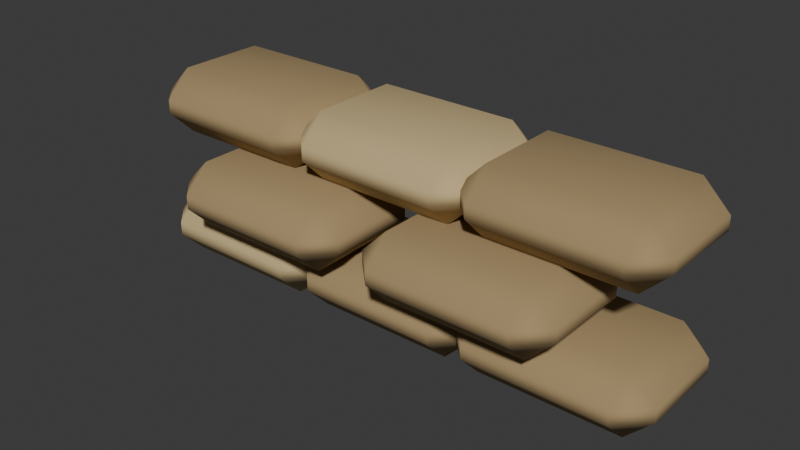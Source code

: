 # Source: sandbag.blend  (saved by Blender 5.2.45; exported with 4.5.12 LTS)
import bpy
from mathutils import Matrix  # noqa: F401  (used for matrix-valued properties, if any)

bpy.ops.wm.read_factory_settings(use_empty=True)
scene = bpy.context.scene
scene.name = 'Scene'

# ---- collections
col_collection = bpy.data.collections.new('Collection'); scene.collection.children.link(col_collection)

# ---- materials (node trees are filled in below, after node groups)
mat_sand_light = bpy.data.materials.new('sand_light')
mat_sand_light.diffuse_color = (0.5647, 0.4287, 0.2159, 1.0)
mat_sand = bpy.data.materials.new('sand')
mat_sand.diffuse_color = (0.3763, 0.2664, 0.1274, 1.0)

# ---- material node trees
mat_sand_light.use_nodes = True; mat_sand_light.node_tree.nodes.clear()
_N = mat_sand_light.node_tree.nodes; _L = mat_sand_light.node_tree.links
n0 = _N.new('ShaderNodeBsdfPrincipled'); n0.name = 'Principled BSDF'; n0.location = (-200, 100)
n0.inputs[0].default_value = (0.5647, 0.4287, 0.2159, 1.0)
n0.inputs[2].default_value = 0.88
n0.inputs[10].default_value = 0.005
n1 = _N.new('ShaderNodeOutputMaterial'); n1.name = 'Material Output'; n1.location = (200, 100)
_L.new(n0.outputs[0], n1.inputs[0])
n1.is_active_output = True
mat_sand.use_nodes = True; mat_sand.node_tree.nodes.clear()
_N = mat_sand.node_tree.nodes; _L = mat_sand.node_tree.links
n0 = _N.new('ShaderNodeBsdfPrincipled'); n0.name = 'Principled BSDF'; n0.location = (-200, 100)
n0.inputs[0].default_value = (0.3763, 0.2664, 0.1274, 1.0)
n0.inputs[2].default_value = 0.88
n0.inputs[10].default_value = 0.005
n1 = _N.new('ShaderNodeOutputMaterial'); n1.name = 'Material Output'; n1.location = (200, 100)
_L.new(n0.outputs[0], n1.inputs[0])
n1.is_active_output = True

# ---- world
world_world = bpy.data.worlds.new('World'); scene.world = world_world
world_world.use_nodes = True; world_world.node_tree.nodes.clear()
_N = world_world.node_tree.nodes; _L = world_world.node_tree.links
n0 = _N.new('ShaderNodeOutputWorld'); n0.name = 'World Output'; n0.location = (200, 100)
n1 = _N.new('ShaderNodeBackground'); n1.name = 'Background'; n1.location = (-200, 100)
n1.inputs[0].default_value = (0.05088, 0.05088, 0.05088, 1.0)
_L.new(n1.outputs[0], n0.inputs[0])
n0.is_active_output = True
world_world.color = (0.05088, 0.05088, 0.05088)
world_world.sun_shadow_jitter_overblur = 0.0

# ---- meshes
me_cube_137 = bpy.data.meshes.new('Cube.137')
me_cube_137.from_pydata([(-0.215, -0.135, -0.1), (-0.215, -0.215, -0.02), (-0.295, -0.135, -0.02), (-0.215, -0.215, 0.02), (-0.215, -0.135, 0.1), (-0.295, -0.135, 0.02), (-0.215, 0.135, -0.1), (-0.295, 0.135, -0.02), (-0.215, 0.215, -0.02), (-0.215, 0.135, 0.1), (-0.215, 0.215, 0.02), (-0.295, 0.135, 0.02), (0.215, -0.135, -0.1), (0.295, -0.135, -0.02), (0.215, -0.215, -0.02), (0.215, -0.135, 0.1), (0.215, -0.215, 0.02), (0.295, -0.135, 0.02), (0.215, 0.135, -0.1), (0.215, 0.215, -0.02), (0.295, 0.135, -0.02), (0.215, 0.135, 0.1), (0.295, 0.135, 0.02), (0.215, 0.215, 0.02)], [], [(0, 1, 2), (3, 4, 5), (6, 7, 8), (9, 10, 11), (12, 13, 14), (15, 16, 17), (18, 19, 20), (21, 22, 23), (6, 0, 2, 7), (1, 3, 5, 2), (4, 9, 11, 5), (10, 8, 7, 11), (18, 6, 8, 19), (9, 21, 23, 10), (22, 20, 19, 23), (12, 18, 20, 13), (21, 15, 17, 22), (16, 14, 13, 17), (0, 12, 14, 1), (15, 4, 3, 16), (6, 18, 12, 0), (2, 5, 11, 7), (14, 16, 3, 1), (21, 9, 4, 15), (8, 10, 23, 19), (20, 22, 17, 13)])
_uv = me_cube_137.uv_layers.new(name='UVMap')
_uv.uv.foreach_set('vector', [0.1589, 0.7035, 0.1589, 0.75, 0.125, 0.7035, 0.525, 0.0, 0.625, 0.04651, 0.525, 0.04651, 0.1589, 0.5465, 0.125, 0.5465, 0.1589, 0.5, 0.625, 0.2303, 0.525, 0.2754, 0.525, 0.2035, 0.3411, 0.7035, 0.45, 0.7035, 0.4081, 0.7669, 0.6419, 0.7437, 0.525, 0.7839, 0.525, 0.7151, 0.3411, 0.5465, 0.4081, 0.4831, 0.45, 0.5465, 0.6419, 0.5063, 0.525, 0.5349, 0.525, 0.4661, 0.1589, 0.5465, 0.1589, 0.7035, 0.125, 0.7035, 0.125, 0.5465, 0.475, 0.0, 0.525, 0.0, 0.525, 0.04651, 0.475, 0.04651, 0.625, 0.04651, 0.625, 0.2303, 0.525, 0.2035, 0.525, 0.04651, 0.525, 0.2754, 0.475, 0.2839, 0.475, 0.2035, 0.525, 0.2035, 0.3411, 0.5465, 0.1589, 0.5465, 0.1589, 0.5, 0.4081, 0.4831, 0.625, 0.2303, 0.6419, 0.5063, 0.525, 0.4661, 0.525, 0.2754, 0.525, 0.5349, 0.45, 0.5465, 0.4081, 0.4831, 0.525, 0.4661, 0.3411, 0.7035, 0.3411, 0.5465, 0.45, 0.5465, 0.45, 0.7035, 0.6419, 0.5063, 0.6419, 0.7437, 0.525, 0.7151, 0.525, 0.5349, 0.525, 0.7839, 0.4081, 0.7669, 0.45, 0.7035, 0.525, 0.7151, 0.1589, 0.7035, 0.3411, 0.7035, 0.4081, 0.7669, 0.1589, 0.75, 0.6419, 0.7437, 0.625, 0.9661, 0.525, 0.9661, 0.525, 0.7839, 0.1589, 0.5465, 0.3411, 0.5465, 0.3411, 0.7035, 0.1589, 0.7035, 0.475, 0.04651, 0.525, 0.04651, 0.525, 0.2035, 0.475, 0.2035, 0.4081, 0.7669, 0.525, 0.7839, 0.525, 0.9661, 0.475, 0.9661, 0.6419, 0.5063, 0.8411, 0.5465, 0.8411, 0.7035, 0.6419, 0.7437, 0.475, 0.2839, 0.525, 0.2754, 0.525, 0.4661, 0.4081, 0.4831, 0.45, 0.5465, 0.525, 0.5349, 0.525, 0.7151, 0.45, 0.7035])
me_cube_137.materials.append(mat_sand_light)
me_cube_137.update()
me_cube_138 = bpy.data.meshes.new('Cube.138')
me_cube_138.from_pydata([(-0.215, -0.135, -0.1), (-0.215, -0.215, -0.02), (-0.295, -0.135, -0.02), (-0.215, -0.215, 0.02), (-0.215, -0.135, 0.1), (-0.295, -0.135, 0.02), (-0.215, 0.135, -0.1), (-0.295, 0.135, -0.02), (-0.215, 0.215, -0.02), (-0.215, 0.135, 0.1), (-0.215, 0.215, 0.02), (-0.295, 0.135, 0.02), (0.215, -0.135, -0.1), (0.295, -0.135, -0.02), (0.215, -0.215, -0.02), (0.215, -0.135, 0.1), (0.215, -0.215, 0.02), (0.295, -0.135, 0.02), (0.215, 0.135, -0.1), (0.215, 0.215, -0.02), (0.295, 0.135, -0.02), (0.215, 0.135, 0.1), (0.295, 0.135, 0.02), (0.215, 0.215, 0.02)], [], [(0, 1, 2), (3, 4, 5), (6, 7, 8), (9, 10, 11), (12, 13, 14), (15, 16, 17), (18, 19, 20), (21, 22, 23), (6, 0, 2, 7), (1, 3, 5, 2), (4, 9, 11, 5), (10, 8, 7, 11), (18, 6, 8, 19), (9, 21, 23, 10), (22, 20, 19, 23), (12, 18, 20, 13), (21, 15, 17, 22), (16, 14, 13, 17), (0, 12, 14, 1), (15, 4, 3, 16), (6, 18, 12, 0), (2, 5, 11, 7), (14, 16, 3, 1), (21, 9, 4, 15), (8, 10, 23, 19), (20, 22, 17, 13)])
_uv = me_cube_138.uv_layers.new(name='UVMap')
_uv.uv.foreach_set('vector', [0.1589, 0.7035, 0.1589, 0.75, 0.125, 0.7035, 0.525, 0.0, 0.625, 0.04651, 0.525, 0.04651, 0.1589, 0.5465, 0.125, 0.5465, 0.1589, 0.5, 0.625, 0.2303, 0.525, 0.2754, 0.525, 0.2035, 0.3411, 0.7035, 0.45, 0.7035, 0.4081, 0.7669, 0.6419, 0.7437, 0.525, 0.7839, 0.525, 0.7151, 0.3411, 0.5465, 0.4081, 0.4831, 0.45, 0.5465, 0.6419, 0.5063, 0.525, 0.5349, 0.525, 0.4661, 0.1589, 0.5465, 0.1589, 0.7035, 0.125, 0.7035, 0.125, 0.5465, 0.475, 0.0, 0.525, 0.0, 0.525, 0.04651, 0.475, 0.04651, 0.625, 0.04651, 0.625, 0.2303, 0.525, 0.2035, 0.525, 0.04651, 0.525, 0.2754, 0.475, 0.2839, 0.475, 0.2035, 0.525, 0.2035, 0.3411, 0.5465, 0.1589, 0.5465, 0.1589, 0.5, 0.4081, 0.4831, 0.625, 0.2303, 0.6419, 0.5063, 0.525, 0.4661, 0.525, 0.2754, 0.525, 0.5349, 0.45, 0.5465, 0.4081, 0.4831, 0.525, 0.4661, 0.3411, 0.7035, 0.3411, 0.5465, 0.45, 0.5465, 0.45, 0.7035, 0.6419, 0.5063, 0.6419, 0.7437, 0.525, 0.7151, 0.525, 0.5349, 0.525, 0.7839, 0.4081, 0.7669, 0.45, 0.7035, 0.525, 0.7151, 0.1589, 0.7035, 0.3411, 0.7035, 0.4081, 0.7669, 0.1589, 0.75, 0.6419, 0.7437, 0.625, 0.9661, 0.525, 0.9661, 0.525, 0.7839, 0.1589, 0.5465, 0.3411, 0.5465, 0.3411, 0.7035, 0.1589, 0.7035, 0.475, 0.04651, 0.525, 0.04651, 0.525, 0.2035, 0.475, 0.2035, 0.4081, 0.7669, 0.525, 0.7839, 0.525, 0.9661, 0.475, 0.9661, 0.6419, 0.5063, 0.8411, 0.5465, 0.8411, 0.7035, 0.6419, 0.7437, 0.475, 0.2839, 0.525, 0.2754, 0.525, 0.4661, 0.4081, 0.4831, 0.45, 0.5465, 0.525, 0.5349, 0.525, 0.7151, 0.45, 0.7035])
me_cube_138.materials.append(mat_sand)
me_cube_138.update()
me_cube_139 = bpy.data.meshes.new('Cube.139')
me_cube_139.from_pydata([(-0.215, -0.135, -0.1), (-0.215, -0.215, -0.02), (-0.295, -0.135, -0.02), (-0.215, -0.215, 0.02), (-0.215, -0.135, 0.1), (-0.295, -0.135, 0.02), (-0.215, 0.135, -0.1), (-0.295, 0.135, -0.02), (-0.215, 0.215, -0.02), (-0.215, 0.135, 0.1), (-0.215, 0.215, 0.02), (-0.295, 0.135, 0.02), (0.215, -0.135, -0.1), (0.295, -0.135, -0.02), (0.215, -0.215, -0.02), (0.215, -0.135, 0.1), (0.215, -0.215, 0.02), (0.295, -0.135, 0.02), (0.215, 0.135, -0.1), (0.215, 0.215, -0.02), (0.295, 0.135, -0.02), (0.215, 0.135, 0.1), (0.295, 0.135, 0.02), (0.215, 0.215, 0.02)], [], [(0, 1, 2), (3, 4, 5), (6, 7, 8), (9, 10, 11), (12, 13, 14), (15, 16, 17), (18, 19, 20), (21, 22, 23), (6, 0, 2, 7), (1, 3, 5, 2), (4, 9, 11, 5), (10, 8, 7, 11), (18, 6, 8, 19), (9, 21, 23, 10), (22, 20, 19, 23), (12, 18, 20, 13), (21, 15, 17, 22), (16, 14, 13, 17), (0, 12, 14, 1), (15, 4, 3, 16), (6, 18, 12, 0), (2, 5, 11, 7), (14, 16, 3, 1), (21, 9, 4, 15), (8, 10, 23, 19), (20, 22, 17, 13)])
_uv = me_cube_139.uv_layers.new(name='UVMap')
_uv.uv.foreach_set('vector', [0.1589, 0.7035, 0.1589, 0.75, 0.125, 0.7035, 0.525, 0.0, 0.625, 0.04651, 0.525, 0.04651, 0.1589, 0.5465, 0.125, 0.5465, 0.1589, 0.5, 0.625, 0.2303, 0.525, 0.2754, 0.525, 0.2035, 0.3411, 0.7035, 0.45, 0.7035, 0.4081, 0.7669, 0.6419, 0.7437, 0.525, 0.7839, 0.525, 0.7151, 0.3411, 0.5465, 0.4081, 0.4831, 0.45, 0.5465, 0.6419, 0.5063, 0.525, 0.5349, 0.525, 0.4661, 0.1589, 0.5465, 0.1589, 0.7035, 0.125, 0.7035, 0.125, 0.5465, 0.475, 0.0, 0.525, 0.0, 0.525, 0.04651, 0.475, 0.04651, 0.625, 0.04651, 0.625, 0.2303, 0.525, 0.2035, 0.525, 0.04651, 0.525, 0.2754, 0.475, 0.2839, 0.475, 0.2035, 0.525, 0.2035, 0.3411, 0.5465, 0.1589, 0.5465, 0.1589, 0.5, 0.4081, 0.4831, 0.625, 0.2303, 0.6419, 0.5063, 0.525, 0.4661, 0.525, 0.2754, 0.525, 0.5349, 0.45, 0.5465, 0.4081, 0.4831, 0.525, 0.4661, 0.3411, 0.7035, 0.3411, 0.5465, 0.45, 0.5465, 0.45, 0.7035, 0.6419, 0.5063, 0.6419, 0.7437, 0.525, 0.7151, 0.525, 0.5349, 0.525, 0.7839, 0.4081, 0.7669, 0.45, 0.7035, 0.525, 0.7151, 0.1589, 0.7035, 0.3411, 0.7035, 0.4081, 0.7669, 0.1589, 0.75, 0.6419, 0.7437, 0.625, 0.9661, 0.525, 0.9661, 0.525, 0.7839, 0.1589, 0.5465, 0.3411, 0.5465, 0.3411, 0.7035, 0.1589, 0.7035, 0.475, 0.04651, 0.525, 0.04651, 0.525, 0.2035, 0.475, 0.2035, 0.4081, 0.7669, 0.525, 0.7839, 0.525, 0.9661, 0.475, 0.9661, 0.6419, 0.5063, 0.8411, 0.5465, 0.8411, 0.7035, 0.6419, 0.7437, 0.475, 0.2839, 0.525, 0.2754, 0.525, 0.4661, 0.4081, 0.4831, 0.45, 0.5465, 0.525, 0.5349, 0.525, 0.7151, 0.45, 0.7035])
me_cube_139.materials.append(mat_sand)
me_cube_139.update()
me_cube_140 = bpy.data.meshes.new('Cube.140')
me_cube_140.from_pydata([(-0.215, -0.135, -0.1), (-0.215, -0.215, -0.02), (-0.295, -0.135, -0.02), (-0.215, -0.215, 0.02), (-0.215, -0.135, 0.1), (-0.295, -0.135, 0.02), (-0.215, 0.135, -0.1), (-0.295, 0.135, -0.02), (-0.215, 0.215, -0.02), (-0.215, 0.135, 0.1), (-0.215, 0.215, 0.02), (-0.295, 0.135, 0.02), (0.215, -0.135, -0.1), (0.295, -0.135, -0.02), (0.215, -0.215, -0.02), (0.215, -0.135, 0.1), (0.215, -0.215, 0.02), (0.295, -0.135, 0.02), (0.215, 0.135, -0.1), (0.215, 0.215, -0.02), (0.295, 0.135, -0.02), (0.215, 0.135, 0.1), (0.295, 0.135, 0.02), (0.215, 0.215, 0.02)], [], [(0, 1, 2), (3, 4, 5), (6, 7, 8), (9, 10, 11), (12, 13, 14), (15, 16, 17), (18, 19, 20), (21, 22, 23), (6, 0, 2, 7), (1, 3, 5, 2), (4, 9, 11, 5), (10, 8, 7, 11), (18, 6, 8, 19), (9, 21, 23, 10), (22, 20, 19, 23), (12, 18, 20, 13), (21, 15, 17, 22), (16, 14, 13, 17), (0, 12, 14, 1), (15, 4, 3, 16), (6, 18, 12, 0), (2, 5, 11, 7), (14, 16, 3, 1), (21, 9, 4, 15), (8, 10, 23, 19), (20, 22, 17, 13)])
_uv = me_cube_140.uv_layers.new(name='UVMap')
_uv.uv.foreach_set('vector', [0.1589, 0.7035, 0.1589, 0.75, 0.125, 0.7035, 0.525, 0.0, 0.625, 0.04651, 0.525, 0.04651, 0.1589, 0.5465, 0.125, 0.5465, 0.1589, 0.5, 0.625, 0.2303, 0.525, 0.2754, 0.525, 0.2035, 0.3411, 0.7035, 0.45, 0.7035, 0.4081, 0.7669, 0.6419, 0.7437, 0.525, 0.7839, 0.525, 0.7151, 0.3411, 0.5465, 0.4081, 0.4831, 0.45, 0.5465, 0.6419, 0.5063, 0.525, 0.5349, 0.525, 0.4661, 0.1589, 0.5465, 0.1589, 0.7035, 0.125, 0.7035, 0.125, 0.5465, 0.475, 0.0, 0.525, 0.0, 0.525, 0.04651, 0.475, 0.04651, 0.625, 0.04651, 0.625, 0.2303, 0.525, 0.2035, 0.525, 0.04651, 0.525, 0.2754, 0.475, 0.2839, 0.475, 0.2035, 0.525, 0.2035, 0.3411, 0.5465, 0.1589, 0.5465, 0.1589, 0.5, 0.4081, 0.4831, 0.625, 0.2303, 0.6419, 0.5063, 0.525, 0.4661, 0.525, 0.2754, 0.525, 0.5349, 0.45, 0.5465, 0.4081, 0.4831, 0.525, 0.4661, 0.3411, 0.7035, 0.3411, 0.5465, 0.45, 0.5465, 0.45, 0.7035, 0.6419, 0.5063, 0.6419, 0.7437, 0.525, 0.7151, 0.525, 0.5349, 0.525, 0.7839, 0.4081, 0.7669, 0.45, 0.7035, 0.525, 0.7151, 0.1589, 0.7035, 0.3411, 0.7035, 0.4081, 0.7669, 0.1589, 0.75, 0.6419, 0.7437, 0.625, 0.9661, 0.525, 0.9661, 0.525, 0.7839, 0.1589, 0.5465, 0.3411, 0.5465, 0.3411, 0.7035, 0.1589, 0.7035, 0.475, 0.04651, 0.525, 0.04651, 0.525, 0.2035, 0.475, 0.2035, 0.4081, 0.7669, 0.525, 0.7839, 0.525, 0.9661, 0.475, 0.9661, 0.6419, 0.5063, 0.8411, 0.5465, 0.8411, 0.7035, 0.6419, 0.7437, 0.475, 0.2839, 0.525, 0.2754, 0.525, 0.4661, 0.4081, 0.4831, 0.45, 0.5465, 0.525, 0.5349, 0.525, 0.7151, 0.45, 0.7035])
me_cube_140.materials.append(mat_sand)
me_cube_140.update()
me_cube_141 = bpy.data.meshes.new('Cube.141')
me_cube_141.from_pydata([(-0.215, -0.135, -0.1), (-0.215, -0.215, -0.02), (-0.295, -0.135, -0.02), (-0.215, -0.215, 0.02), (-0.215, -0.135, 0.1), (-0.295, -0.135, 0.02), (-0.215, 0.135, -0.1), (-0.295, 0.135, -0.02), (-0.215, 0.215, -0.02), (-0.215, 0.135, 0.1), (-0.215, 0.215, 0.02), (-0.295, 0.135, 0.02), (0.215, -0.135, -0.1), (0.295, -0.135, -0.02), (0.215, -0.215, -0.02), (0.215, -0.135, 0.1), (0.215, -0.215, 0.02), (0.295, -0.135, 0.02), (0.215, 0.135, -0.1), (0.215, 0.215, -0.02), (0.295, 0.135, -0.02), (0.215, 0.135, 0.1), (0.295, 0.135, 0.02), (0.215, 0.215, 0.02)], [], [(0, 1, 2), (3, 4, 5), (6, 7, 8), (9, 10, 11), (12, 13, 14), (15, 16, 17), (18, 19, 20), (21, 22, 23), (6, 0, 2, 7), (1, 3, 5, 2), (4, 9, 11, 5), (10, 8, 7, 11), (18, 6, 8, 19), (9, 21, 23, 10), (22, 20, 19, 23), (12, 18, 20, 13), (21, 15, 17, 22), (16, 14, 13, 17), (0, 12, 14, 1), (15, 4, 3, 16), (6, 18, 12, 0), (2, 5, 11, 7), (14, 16, 3, 1), (21, 9, 4, 15), (8, 10, 23, 19), (20, 22, 17, 13)])
_uv = me_cube_141.uv_layers.new(name='UVMap')
_uv.uv.foreach_set('vector', [0.1589, 0.7035, 0.1589, 0.75, 0.125, 0.7035, 0.525, 0.0, 0.625, 0.04651, 0.525, 0.04651, 0.1589, 0.5465, 0.125, 0.5465, 0.1589, 0.5, 0.625, 0.2303, 0.525, 0.2754, 0.525, 0.2035, 0.3411, 0.7035, 0.45, 0.7035, 0.4081, 0.7669, 0.6419, 0.7437, 0.525, 0.7839, 0.525, 0.7151, 0.3411, 0.5465, 0.4081, 0.4831, 0.45, 0.5465, 0.6419, 0.5063, 0.525, 0.5349, 0.525, 0.4661, 0.1589, 0.5465, 0.1589, 0.7035, 0.125, 0.7035, 0.125, 0.5465, 0.475, 0.0, 0.525, 0.0, 0.525, 0.04651, 0.475, 0.04651, 0.625, 0.04651, 0.625, 0.2303, 0.525, 0.2035, 0.525, 0.04651, 0.525, 0.2754, 0.475, 0.2839, 0.475, 0.2035, 0.525, 0.2035, 0.3411, 0.5465, 0.1589, 0.5465, 0.1589, 0.5, 0.4081, 0.4831, 0.625, 0.2303, 0.6419, 0.5063, 0.525, 0.4661, 0.525, 0.2754, 0.525, 0.5349, 0.45, 0.5465, 0.4081, 0.4831, 0.525, 0.4661, 0.3411, 0.7035, 0.3411, 0.5465, 0.45, 0.5465, 0.45, 0.7035, 0.6419, 0.5063, 0.6419, 0.7437, 0.525, 0.7151, 0.525, 0.5349, 0.525, 0.7839, 0.4081, 0.7669, 0.45, 0.7035, 0.525, 0.7151, 0.1589, 0.7035, 0.3411, 0.7035, 0.4081, 0.7669, 0.1589, 0.75, 0.6419, 0.7437, 0.625, 0.9661, 0.525, 0.9661, 0.525, 0.7839, 0.1589, 0.5465, 0.3411, 0.5465, 0.3411, 0.7035, 0.1589, 0.7035, 0.475, 0.04651, 0.525, 0.04651, 0.525, 0.2035, 0.475, 0.2035, 0.4081, 0.7669, 0.525, 0.7839, 0.525, 0.9661, 0.475, 0.9661, 0.6419, 0.5063, 0.8411, 0.5465, 0.8411, 0.7035, 0.6419, 0.7437, 0.475, 0.2839, 0.525, 0.2754, 0.525, 0.4661, 0.4081, 0.4831, 0.45, 0.5465, 0.525, 0.5349, 0.525, 0.7151, 0.45, 0.7035])
me_cube_141.materials.append(mat_sand)
me_cube_141.update()
me_cube_142 = bpy.data.meshes.new('Cube.142')
me_cube_142.from_pydata([(-0.215, -0.135, -0.1), (-0.215, -0.215, -0.02), (-0.295, -0.135, -0.02), (-0.215, -0.215, 0.02), (-0.215, -0.135, 0.1), (-0.295, -0.135, 0.02), (-0.215, 0.135, -0.1), (-0.295, 0.135, -0.02), (-0.215, 0.215, -0.02), (-0.215, 0.135, 0.1), (-0.215, 0.215, 0.02), (-0.295, 0.135, 0.02), (0.215, -0.135, -0.1), (0.295, -0.135, -0.02), (0.215, -0.215, -0.02), (0.215, -0.135, 0.1), (0.215, -0.215, 0.02), (0.295, -0.135, 0.02), (0.215, 0.135, -0.1), (0.215, 0.215, -0.02), (0.295, 0.135, -0.02), (0.215, 0.135, 0.1), (0.295, 0.135, 0.02), (0.215, 0.215, 0.02)], [], [(0, 1, 2), (3, 4, 5), (6, 7, 8), (9, 10, 11), (12, 13, 14), (15, 16, 17), (18, 19, 20), (21, 22, 23), (6, 0, 2, 7), (1, 3, 5, 2), (4, 9, 11, 5), (10, 8, 7, 11), (18, 6, 8, 19), (9, 21, 23, 10), (22, 20, 19, 23), (12, 18, 20, 13), (21, 15, 17, 22), (16, 14, 13, 17), (0, 12, 14, 1), (15, 4, 3, 16), (6, 18, 12, 0), (2, 5, 11, 7), (14, 16, 3, 1), (21, 9, 4, 15), (8, 10, 23, 19), (20, 22, 17, 13)])
_uv = me_cube_142.uv_layers.new(name='UVMap')
_uv.uv.foreach_set('vector', [0.1589, 0.7035, 0.1589, 0.75, 0.125, 0.7035, 0.525, 0.0, 0.625, 0.04651, 0.525, 0.04651, 0.1589, 0.5465, 0.125, 0.5465, 0.1589, 0.5, 0.625, 0.2303, 0.525, 0.2754, 0.525, 0.2035, 0.3411, 0.7035, 0.45, 0.7035, 0.4081, 0.7669, 0.6419, 0.7437, 0.525, 0.7839, 0.525, 0.7151, 0.3411, 0.5465, 0.4081, 0.4831, 0.45, 0.5465, 0.6419, 0.5063, 0.525, 0.5349, 0.525, 0.4661, 0.1589, 0.5465, 0.1589, 0.7035, 0.125, 0.7035, 0.125, 0.5465, 0.475, 0.0, 0.525, 0.0, 0.525, 0.04651, 0.475, 0.04651, 0.625, 0.04651, 0.625, 0.2303, 0.525, 0.2035, 0.525, 0.04651, 0.525, 0.2754, 0.475, 0.2839, 0.475, 0.2035, 0.525, 0.2035, 0.3411, 0.5465, 0.1589, 0.5465, 0.1589, 0.5, 0.4081, 0.4831, 0.625, 0.2303, 0.6419, 0.5063, 0.525, 0.4661, 0.525, 0.2754, 0.525, 0.5349, 0.45, 0.5465, 0.4081, 0.4831, 0.525, 0.4661, 0.3411, 0.7035, 0.3411, 0.5465, 0.45, 0.5465, 0.45, 0.7035, 0.6419, 0.5063, 0.6419, 0.7437, 0.525, 0.7151, 0.525, 0.5349, 0.525, 0.7839, 0.4081, 0.7669, 0.45, 0.7035, 0.525, 0.7151, 0.1589, 0.7035, 0.3411, 0.7035, 0.4081, 0.7669, 0.1589, 0.75, 0.6419, 0.7437, 0.625, 0.9661, 0.525, 0.9661, 0.525, 0.7839, 0.1589, 0.5465, 0.3411, 0.5465, 0.3411, 0.7035, 0.1589, 0.7035, 0.475, 0.04651, 0.525, 0.04651, 0.525, 0.2035, 0.475, 0.2035, 0.4081, 0.7669, 0.525, 0.7839, 0.525, 0.9661, 0.475, 0.9661, 0.6419, 0.5063, 0.8411, 0.5465, 0.8411, 0.7035, 0.6419, 0.7437, 0.475, 0.2839, 0.525, 0.2754, 0.525, 0.4661, 0.4081, 0.4831, 0.45, 0.5465, 0.525, 0.5349, 0.525, 0.7151, 0.45, 0.7035])
me_cube_142.materials.append(mat_sand)
me_cube_142.update()
me_cube_143 = bpy.data.meshes.new('Cube.143')
me_cube_143.from_pydata([(-0.215, -0.135, -0.1), (-0.215, -0.215, -0.02), (-0.295, -0.135, -0.02), (-0.215, -0.215, 0.02), (-0.215, -0.135, 0.1), (-0.295, -0.135, 0.02), (-0.215, 0.135, -0.1), (-0.295, 0.135, -0.02), (-0.215, 0.215, -0.02), (-0.215, 0.135, 0.1), (-0.215, 0.215, 0.02), (-0.295, 0.135, 0.02), (0.215, -0.135, -0.1), (0.295, -0.135, -0.02), (0.215, -0.215, -0.02), (0.215, -0.135, 0.1), (0.215, -0.215, 0.02), (0.295, -0.135, 0.02), (0.215, 0.135, -0.1), (0.215, 0.215, -0.02), (0.295, 0.135, -0.02), (0.215, 0.135, 0.1), (0.295, 0.135, 0.02), (0.215, 0.215, 0.02)], [], [(0, 1, 2), (3, 4, 5), (6, 7, 8), (9, 10, 11), (12, 13, 14), (15, 16, 17), (18, 19, 20), (21, 22, 23), (6, 0, 2, 7), (1, 3, 5, 2), (4, 9, 11, 5), (10, 8, 7, 11), (18, 6, 8, 19), (9, 21, 23, 10), (22, 20, 19, 23), (12, 18, 20, 13), (21, 15, 17, 22), (16, 14, 13, 17), (0, 12, 14, 1), (15, 4, 3, 16), (6, 18, 12, 0), (2, 5, 11, 7), (14, 16, 3, 1), (21, 9, 4, 15), (8, 10, 23, 19), (20, 22, 17, 13)])
_uv = me_cube_143.uv_layers.new(name='UVMap')
_uv.uv.foreach_set('vector', [0.1589, 0.7035, 0.1589, 0.75, 0.125, 0.7035, 0.525, 0.0, 0.625, 0.04651, 0.525, 0.04651, 0.1589, 0.5465, 0.125, 0.5465, 0.1589, 0.5, 0.625, 0.2303, 0.525, 0.2754, 0.525, 0.2035, 0.3411, 0.7035, 0.45, 0.7035, 0.4081, 0.7669, 0.6419, 0.7437, 0.525, 0.7839, 0.525, 0.7151, 0.3411, 0.5465, 0.4081, 0.4831, 0.45, 0.5465, 0.6419, 0.5063, 0.525, 0.5349, 0.525, 0.4661, 0.1589, 0.5465, 0.1589, 0.7035, 0.125, 0.7035, 0.125, 0.5465, 0.475, 0.0, 0.525, 0.0, 0.525, 0.04651, 0.475, 0.04651, 0.625, 0.04651, 0.625, 0.2303, 0.525, 0.2035, 0.525, 0.04651, 0.525, 0.2754, 0.475, 0.2839, 0.475, 0.2035, 0.525, 0.2035, 0.3411, 0.5465, 0.1589, 0.5465, 0.1589, 0.5, 0.4081, 0.4831, 0.625, 0.2303, 0.6419, 0.5063, 0.525, 0.4661, 0.525, 0.2754, 0.525, 0.5349, 0.45, 0.5465, 0.4081, 0.4831, 0.525, 0.4661, 0.3411, 0.7035, 0.3411, 0.5465, 0.45, 0.5465, 0.45, 0.7035, 0.6419, 0.5063, 0.6419, 0.7437, 0.525, 0.7151, 0.525, 0.5349, 0.525, 0.7839, 0.4081, 0.7669, 0.45, 0.7035, 0.525, 0.7151, 0.1589, 0.7035, 0.3411, 0.7035, 0.4081, 0.7669, 0.1589, 0.75, 0.6419, 0.7437, 0.625, 0.9661, 0.525, 0.9661, 0.525, 0.7839, 0.1589, 0.5465, 0.3411, 0.5465, 0.3411, 0.7035, 0.1589, 0.7035, 0.475, 0.04651, 0.525, 0.04651, 0.525, 0.2035, 0.475, 0.2035, 0.4081, 0.7669, 0.525, 0.7839, 0.525, 0.9661, 0.475, 0.9661, 0.6419, 0.5063, 0.8411, 0.5465, 0.8411, 0.7035, 0.6419, 0.7437, 0.475, 0.2839, 0.525, 0.2754, 0.525, 0.4661, 0.4081, 0.4831, 0.45, 0.5465, 0.525, 0.5349, 0.525, 0.7151, 0.45, 0.7035])
me_cube_143.materials.append(mat_sand_light)
me_cube_143.update()
me_cube_144 = bpy.data.meshes.new('Cube.144')
me_cube_144.from_pydata([(-0.215, -0.135, -0.1), (-0.215, -0.215, -0.02), (-0.295, -0.135, -0.02), (-0.215, -0.215, 0.02), (-0.215, -0.135, 0.1), (-0.295, -0.135, 0.02), (-0.215, 0.135, -0.1), (-0.295, 0.135, -0.02), (-0.215, 0.215, -0.02), (-0.215, 0.135, 0.1), (-0.215, 0.215, 0.02), (-0.295, 0.135, 0.02), (0.215, -0.135, -0.1), (0.295, -0.135, -0.02), (0.215, -0.215, -0.02), (0.215, -0.135, 0.1), (0.215, -0.215, 0.02), (0.295, -0.135, 0.02), (0.215, 0.135, -0.1), (0.215, 0.215, -0.02), (0.295, 0.135, -0.02), (0.215, 0.135, 0.1), (0.295, 0.135, 0.02), (0.215, 0.215, 0.02)], [], [(0, 1, 2), (3, 4, 5), (6, 7, 8), (9, 10, 11), (12, 13, 14), (15, 16, 17), (18, 19, 20), (21, 22, 23), (6, 0, 2, 7), (1, 3, 5, 2), (4, 9, 11, 5), (10, 8, 7, 11), (18, 6, 8, 19), (9, 21, 23, 10), (22, 20, 19, 23), (12, 18, 20, 13), (21, 15, 17, 22), (16, 14, 13, 17), (0, 12, 14, 1), (15, 4, 3, 16), (6, 18, 12, 0), (2, 5, 11, 7), (14, 16, 3, 1), (21, 9, 4, 15), (8, 10, 23, 19), (20, 22, 17, 13)])
_uv = me_cube_144.uv_layers.new(name='UVMap')
_uv.uv.foreach_set('vector', [0.1589, 0.7035, 0.1589, 0.75, 0.125, 0.7035, 0.525, 0.0, 0.625, 0.04651, 0.525, 0.04651, 0.1589, 0.5465, 0.125, 0.5465, 0.1589, 0.5, 0.625, 0.2303, 0.525, 0.2754, 0.525, 0.2035, 0.3411, 0.7035, 0.45, 0.7035, 0.4081, 0.7669, 0.6419, 0.7437, 0.525, 0.7839, 0.525, 0.7151, 0.3411, 0.5465, 0.4081, 0.4831, 0.45, 0.5465, 0.6419, 0.5063, 0.525, 0.5349, 0.525, 0.4661, 0.1589, 0.5465, 0.1589, 0.7035, 0.125, 0.7035, 0.125, 0.5465, 0.475, 0.0, 0.525, 0.0, 0.525, 0.04651, 0.475, 0.04651, 0.625, 0.04651, 0.625, 0.2303, 0.525, 0.2035, 0.525, 0.04651, 0.525, 0.2754, 0.475, 0.2839, 0.475, 0.2035, 0.525, 0.2035, 0.3411, 0.5465, 0.1589, 0.5465, 0.1589, 0.5, 0.4081, 0.4831, 0.625, 0.2303, 0.6419, 0.5063, 0.525, 0.4661, 0.525, 0.2754, 0.525, 0.5349, 0.45, 0.5465, 0.4081, 0.4831, 0.525, 0.4661, 0.3411, 0.7035, 0.3411, 0.5465, 0.45, 0.5465, 0.45, 0.7035, 0.6419, 0.5063, 0.6419, 0.7437, 0.525, 0.7151, 0.525, 0.5349, 0.525, 0.7839, 0.4081, 0.7669, 0.45, 0.7035, 0.525, 0.7151, 0.1589, 0.7035, 0.3411, 0.7035, 0.4081, 0.7669, 0.1589, 0.75, 0.6419, 0.7437, 0.625, 0.9661, 0.525, 0.9661, 0.525, 0.7839, 0.1589, 0.5465, 0.3411, 0.5465, 0.3411, 0.7035, 0.1589, 0.7035, 0.475, 0.04651, 0.525, 0.04651, 0.525, 0.2035, 0.475, 0.2035, 0.4081, 0.7669, 0.525, 0.7839, 0.525, 0.9661, 0.475, 0.9661, 0.6419, 0.5063, 0.8411, 0.5465, 0.8411, 0.7035, 0.6419, 0.7437, 0.475, 0.2839, 0.525, 0.2754, 0.525, 0.4661, 0.4081, 0.4831, 0.45, 0.5465, 0.525, 0.5349, 0.525, 0.7151, 0.45, 0.7035])
me_cube_144.materials.append(mat_sand)
me_cube_144.update()

# ---- objects
ob_stacked_sandbag = bpy.data.objects.new('stacked sandbag', me_cube_137)
ob_stacked_sandbag_001 = bpy.data.objects.new('stacked sandbag.001', me_cube_138)
ob_stacked_sandbag_002 = bpy.data.objects.new('stacked sandbag.002', me_cube_139)
ob_stacked_sandbag_003 = bpy.data.objects.new('stacked sandbag.003', me_cube_140)
ob_stacked_sandbag_004 = bpy.data.objects.new('stacked sandbag.004', me_cube_141)
ob_stacked_sandbag_005 = bpy.data.objects.new('stacked sandbag.005', me_cube_142)
ob_stacked_sandbag_006 = bpy.data.objects.new('stacked sandbag.006', me_cube_143)
ob_stacked_sandbag_007 = bpy.data.objects.new('stacked sandbag.007', me_cube_144)
ob_tt_sandbag_pivot = bpy.data.objects.new('TT_sandbag_PIVOT', None)

# ---- transforms, parenting, visibility, modifiers, constraints
ob_stacked_sandbag.parent = ob_tt_sandbag_pivot
ob_stacked_sandbag.location = (-0.54, 0.0, 0.115)
_m = ob_stacked_sandbag.modifiers.new('weighted corners', 'WEIGHTED_NORMAL')
ob_stacked_sandbag_001.parent = ob_tt_sandbag_pivot
ob_stacked_sandbag_001.location = (0.0, 0.0, 0.115)
_m = ob_stacked_sandbag_001.modifiers.new('weighted corners', 'WEIGHTED_NORMAL')
ob_stacked_sandbag_002.parent = ob_tt_sandbag_pivot
ob_stacked_sandbag_002.location = (0.54, 0.0, 0.115)
_m = ob_stacked_sandbag_002.modifiers.new('weighted corners', 'WEIGHTED_NORMAL')
ob_stacked_sandbag_003.parent = ob_tt_sandbag_pivot
ob_stacked_sandbag_003.location = (-0.335, -0.13, 0.315)
_m = ob_stacked_sandbag_003.modifiers.new('weighted corners', 'WEIGHTED_NORMAL')
ob_stacked_sandbag_004.parent = ob_tt_sandbag_pivot
ob_stacked_sandbag_004.location = (0.335, -0.13, 0.315)
_m = ob_stacked_sandbag_004.modifiers.new('weighted corners', 'WEIGHTED_NORMAL')
ob_stacked_sandbag_005.parent = ob_tt_sandbag_pivot
ob_stacked_sandbag_005.location = (-0.54, 0.0, 0.515)
_m = ob_stacked_sandbag_005.modifiers.new('weighted corners', 'WEIGHTED_NORMAL')
ob_stacked_sandbag_006.parent = ob_tt_sandbag_pivot
ob_stacked_sandbag_006.location = (0.0, 0.0, 0.515)
_m = ob_stacked_sandbag_006.modifiers.new('weighted corners', 'WEIGHTED_NORMAL')
ob_stacked_sandbag_007.parent = ob_tt_sandbag_pivot
ob_stacked_sandbag_007.location = (0.54, 0.0, 0.515)
_m = ob_stacked_sandbag_007.modifiers.new('weighted corners', 'WEIGHTED_NORMAL')
ob_tt_sandbag_pivot.location = (0.0, 0.0, 0.0)

# ---- collection membership
col_collection.objects.link(ob_stacked_sandbag)
col_collection.objects.link(ob_stacked_sandbag_001)
col_collection.objects.link(ob_stacked_sandbag_002)
col_collection.objects.link(ob_stacked_sandbag_003)
col_collection.objects.link(ob_stacked_sandbag_004)
col_collection.objects.link(ob_stacked_sandbag_005)
col_collection.objects.link(ob_stacked_sandbag_006)
col_collection.objects.link(ob_stacked_sandbag_007)
col_collection.objects.link(ob_tt_sandbag_pivot)

# ---- scene / render settings (as saved in the file)
scene.frame_start = 1; scene.frame_end = 250; scene.frame_set(1)
scene.render.engine = 'BLENDER_EEVEE_NEXT'
scene.render.bake_bias = 0.0
scene.render.bake_samples = 0
scene.render.compositor_device = 'GPU'
scene.eevee.use_volume_custom_range = False
scene.eevee.fast_gi_thickness_near = 0.1
scene.eevee.fast_gi_thickness_far = 0.0
scene.eevee.ray_tracing_options.screen_trace_thickness = 0.1
bpy.context.view_layer.update()

# ---- added for rendering (the .blend has no active camera and no usable light): camera, sun
cam_auto = bpy.data.cameras.new('AutoCamera')
cam_auto.lens = 50.0
cam_auto.sensor_width = 36.0
cam_auto.clip_end = 1000.0
ob_auto_camera = bpy.data.objects.new('AutoCamera', cam_auto)
scene.collection.objects.link(ob_auto_camera)
ob_auto_camera.location = (1.72164, -2.13097, 1.69231)
ob_auto_camera.rotation_euler = (1.09748, -7.21219e-08, 0.694738)
scene.camera = ob_auto_camera
light_auto_sun = bpy.data.lights.new('AutoSun', 'SUN')
light_auto_sun.energy = 3.0
light_auto_sun.angle = 0.0523599
ob_auto_sun = bpy.data.objects.new('AutoSun', light_auto_sun)
scene.collection.objects.link(ob_auto_sun)
ob_auto_sun.rotation_euler = (0.872665, 0.174533, 0.523599)
bpy.context.view_layer.update()
